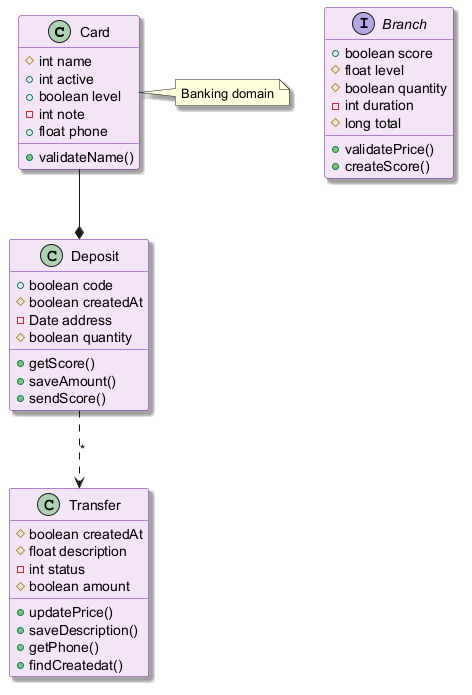

The diagram above was rendered by PlantUML. Its source (embedded in the PNG):
@startuml
skinparam backgroundColor #FFFFFF
skinparam classBackgroundColor #F3E5F5
skinparam classBorderColor #6A1B9A
skinparam shadowing true
class Card {
  #int name
  +int active
  +boolean level
  -int note
  +float phone
  +validateName()
}
class Deposit {
  +boolean code
  #boolean createdAt
  -Date address
  #boolean quantity
  +getScore()
  +saveAmount()
  +sendScore()
}
interface Branch {
  +boolean score
  #float level
  #boolean quantity
  -int duration
  #long total
  +validatePrice()
  +createScore()
}
class Transfer {
  #boolean createdAt
  #float description
  -int status
  #boolean amount
  +updatePrice()
  +saveDescription()
  +getPhone()
  +findCreatedat()
}
Card --* Deposit
Deposit ..> Transfer : "*"
note right of Card : Banking domain
@enduml